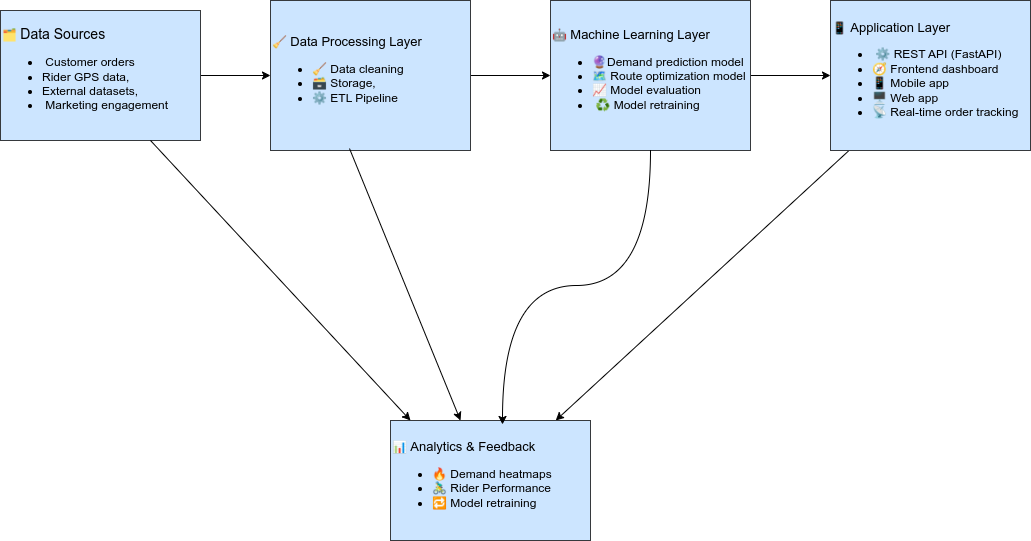

The diagram above was exported from draw.io. Its source (the exported page's mxGraphModel, read from the mxfile embedded in the PNG):
<mxGraphModel dx="1096" dy="764" grid="1" gridSize="10" guides="1" tooltips="1" connect="1" arrows="1" fold="1" page="1" pageScale="1" pageWidth="850" pageHeight="1100" math="0" shadow="0">
  <root>
    <mxCell id="0" />
    <mxCell id="1" parent="0" />
    <mxCell id="7" value="" style="edgeStyle=none;html=1;" parent="1" source="3" target="6" edge="1">
      <mxGeometry relative="1" as="geometry" />
    </mxCell>
    <mxCell id="3" value="&lt;div style=&quot;text-align: justify;&quot;&gt;&lt;span style=&quot;background-color: transparent; text-align: left;&quot;&gt;🗂&amp;nbsp;&lt;/span&gt;&lt;span style=&quot;background-color: transparent;&quot;&gt;&lt;font style=&quot;font-size: 14px;&quot;&gt;Data Sources&lt;/font&gt;&lt;/span&gt;&lt;/div&gt;&lt;div&gt;&lt;ul&gt;&lt;li style=&quot;text-align: justify;&quot;&gt;&amp;nbsp;Customer orders&amp;nbsp;&lt;/li&gt;&lt;li style=&quot;text-align: justify;&quot;&gt;Rider GPS data,&amp;nbsp;&lt;/li&gt;&lt;li style=&quot;text-align: justify;&quot;&gt;External datasets,&lt;/li&gt;&lt;li style=&quot;text-align: justify;&quot;&gt;&amp;nbsp;Marketing engagement&lt;/li&gt;&lt;/ul&gt;&lt;/div&gt;" style="rounded=0;whiteSpace=wrap;html=1;fillColor=#cce5ff;strokeColor=#36393d;align=left;" parent="1" vertex="1">
      <mxGeometry x="66" y="20" width="200" height="130" as="geometry" />
    </mxCell>
    <mxCell id="9" value="" style="edgeStyle=none;html=1;" parent="1" source="6" target="8" edge="1">
      <mxGeometry relative="1" as="geometry" />
    </mxCell>
    <mxCell id="6" value="&lt;div style=&quot;text-align: justify;&quot;&gt;&lt;font style=&quot;font-size: 13px;&quot;&gt;&lt;span style=&quot;color: rgb(0, 0, 0); text-align: center;&quot;&gt;&lt;span style=&quot;background-color: transparent; font-size: 12px; text-align: left;&quot;&gt;🧹&amp;nbsp;&lt;/span&gt;Data Processing Layer&lt;/span&gt;&lt;br&gt;&lt;/font&gt;&lt;/div&gt;&lt;div&gt;&lt;ul&gt;&lt;li style=&quot;text-align: justify;&quot;&gt;🧹&amp;nbsp;Data cleaning&lt;/li&gt;&lt;li style=&quot;text-align: justify;&quot;&gt;🗃 Storage,&amp;nbsp;&lt;/li&gt;&lt;li style=&quot;text-align: justify;&quot;&gt;⚙ ETL Pipeline&lt;/li&gt;&lt;/ul&gt;&lt;/div&gt;" style="rounded=0;whiteSpace=wrap;html=1;fillColor=#cce5ff;strokeColor=#36393d;align=left;" parent="1" vertex="1">
      <mxGeometry x="336" y="10" width="200" height="150" as="geometry" />
    </mxCell>
    <mxCell id="11" value="" style="edgeStyle=none;html=1;" parent="1" source="8" target="10" edge="1">
      <mxGeometry relative="1" as="geometry" />
    </mxCell>
    <mxCell id="8" value="&lt;div style=&quot;text-align: justify;&quot;&gt;&lt;font style=&quot;font-size: 13px;&quot;&gt;&lt;span style=&quot;color: rgb(0, 0, 0); text-align: center;&quot;&gt;&lt;span style=&quot;background-color: transparent; font-size: 12px; text-align: left;&quot;&gt;🤖&amp;nbsp;&lt;/span&gt;Machine Learning Layer&lt;/span&gt;&lt;br&gt;&lt;/font&gt;&lt;/div&gt;&lt;div&gt;&lt;ul&gt;&lt;li style=&quot;text-align: justify;&quot;&gt;🔮Demand prediction model&lt;/li&gt;&lt;li style=&quot;text-align: justify;&quot;&gt;🗺 Route optimization model&lt;/li&gt;&lt;li style=&quot;text-align: justify;&quot;&gt;📈 Model evaluation&lt;/li&gt;&lt;li style=&quot;text-align: justify;&quot;&gt;&amp;nbsp;♻ Model retraining&lt;/li&gt;&lt;/ul&gt;&lt;/div&gt;" style="rounded=0;whiteSpace=wrap;html=1;fillColor=#cce5ff;strokeColor=#36393d;align=left;" parent="1" vertex="1">
      <mxGeometry x="616" y="10" width="200" height="150" as="geometry" />
    </mxCell>
    <mxCell id="13" value="" style="edgeStyle=none;html=1;" parent="1" source="10" target="12" edge="1">
      <mxGeometry relative="1" as="geometry" />
    </mxCell>
    <mxCell id="10" value="&lt;div style=&quot;text-align: justify;&quot;&gt;&lt;font style=&quot;font-size: 13px;&quot;&gt;&lt;span style=&quot;color: rgb(0, 0, 0); text-align: center;&quot;&gt;&lt;span style=&quot;background-color: transparent; font-size: 12px; text-align: left;&quot;&gt;📱&amp;nbsp;&lt;/span&gt;Application Layer&lt;/span&gt;&lt;br&gt;&lt;/font&gt;&lt;/div&gt;&lt;div&gt;&lt;ul&gt;&lt;li style=&quot;text-align: justify;&quot;&gt;&amp;nbsp;⚙ REST API (FastAPI)&lt;/li&gt;&lt;li style=&quot;text-align: justify;&quot;&gt;🧭 Frontend dashboard&amp;nbsp;&lt;/li&gt;&lt;li style=&quot;text-align: justify;&quot;&gt;📱 &lt;span data-end=&quot;1419&quot; data-start=&quot;1405&quot;&gt;Mobile app&lt;/span&gt;&lt;br&gt;&lt;/li&gt;&lt;li style=&quot;text-align: justify;&quot;&gt;&lt;span data-end=&quot;1419&quot; data-start=&quot;1405&quot;&gt;&lt;b&gt;🖥 &lt;/b&gt;&lt;span style=&quot;&quot; data-end=&quot;1439&quot; data-start=&quot;1428&quot;&gt;Web app&lt;/span&gt;&lt;br&gt;&lt;/span&gt;&lt;/li&gt;&lt;li style=&quot;text-align: justify;&quot;&gt;&lt;span data-end=&quot;1419&quot; data-start=&quot;1405&quot;&gt;&lt;span style=&quot;&quot; data-end=&quot;1439&quot; data-start=&quot;1428&quot;&gt;📡 Real-time order tracking&lt;br&gt;&lt;/span&gt;&lt;/span&gt;&lt;/li&gt;&lt;/ul&gt;&lt;/div&gt;" style="rounded=0;whiteSpace=wrap;html=1;fillColor=#cce5ff;strokeColor=#36393d;align=left;" parent="1" vertex="1">
      <mxGeometry x="896" y="10" width="200" height="150" as="geometry" />
    </mxCell>
    <mxCell id="12" value="&lt;div style=&quot;text-align: justify;&quot;&gt;&lt;font style=&quot;font-size: 13px;&quot;&gt;&lt;span style=&quot;color: rgb(0, 0, 0); text-align: center;&quot;&gt;&lt;span style=&quot;background-color: transparent; font-size: 12px; text-align: left;&quot;&gt;📊&amp;nbsp;&lt;/span&gt;Analytics &amp;amp; Feedback&lt;/span&gt;&lt;br&gt;&lt;/font&gt;&lt;/div&gt;&lt;div&gt;&lt;ul&gt;&lt;li style=&quot;text-align: justify;&quot;&gt;🔥 Demand heatmaps&lt;/li&gt;&lt;li style=&quot;text-align: justify;&quot;&gt;🚴♂ Rider Performance&lt;/li&gt;&lt;li style=&quot;text-align: justify;&quot;&gt;🔁 Model retraining&lt;/li&gt;&lt;/ul&gt;&lt;/div&gt;" style="rounded=0;whiteSpace=wrap;html=1;fillColor=#cce5ff;strokeColor=#36393d;align=left;" parent="1" vertex="1">
      <mxGeometry x="456" y="430" width="200" height="120" as="geometry" />
    </mxCell>
    <mxCell id="14" value="" style="endArrow=classic;html=1;entryX=0.1;entryY=0;entryDx=0;entryDy=0;entryPerimeter=0;" edge="1" parent="1" target="12">
      <mxGeometry width="50" height="50" relative="1" as="geometry">
        <mxPoint x="216" y="150" as="sourcePoint" />
        <mxPoint x="646" y="230" as="targetPoint" />
      </mxGeometry>
    </mxCell>
    <mxCell id="15" value="" style="endArrow=classic;html=1;exitX=0.395;exitY=0.987;exitDx=0;exitDy=0;exitPerimeter=0;" edge="1" parent="1" source="6">
      <mxGeometry width="50" height="50" relative="1" as="geometry">
        <mxPoint x="596" y="280" as="sourcePoint" />
        <mxPoint x="526" y="430" as="targetPoint" />
      </mxGeometry>
    </mxCell>
    <mxCell id="16" value="" style="endArrow=classic;html=1;entryX=0.56;entryY=0.033;entryDx=0;entryDy=0;entryPerimeter=0;edgeStyle=orthogonalEdgeStyle;curved=1;" edge="1" parent="1" source="8" target="12">
      <mxGeometry width="50" height="50" relative="1" as="geometry">
        <mxPoint x="576" y="160" as="sourcePoint" />
        <mxPoint x="646" y="230" as="targetPoint" />
      </mxGeometry>
    </mxCell>
  </root>
</mxGraphModel>